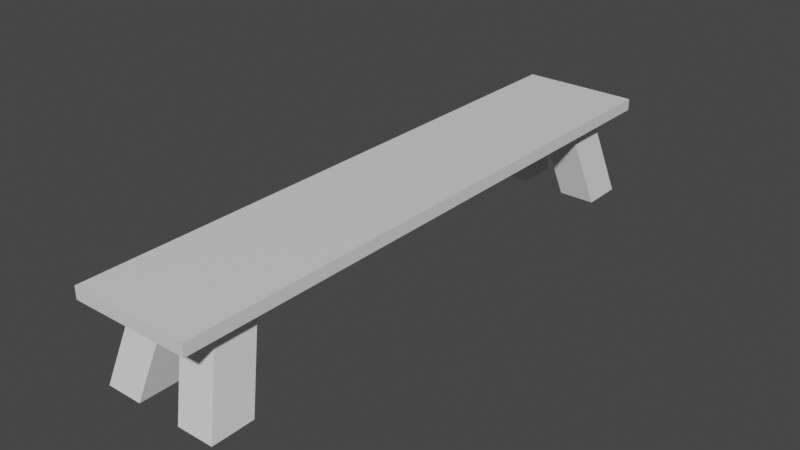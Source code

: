 # Source: Castle_Chair.blend  (saved by Blender 2.90.8; exported with 4.5.12 LTS)
import bpy
from mathutils import Matrix  # noqa: F401  (used for matrix-valued properties, if any)

bpy.ops.wm.read_factory_settings(use_empty=True)
scene = bpy.context.scene
scene.name = 'Scene'

# ---- collections
col_collection = bpy.data.collections.new('Collection'); scene.collection.children.link(col_collection)

# ---- materials (node trees are filled in below, after node groups)
mat_material = bpy.data.materials.new('Material')
mat_material.alpha_threshold = 0.0
mat_material.use_transparent_shadow = False
mat_material.line_color = (0.0, 0.0, 0.0, 1.0)

# ---- material node trees
mat_material.use_nodes = True; mat_material.node_tree.nodes.clear()
_N = mat_material.node_tree.nodes; _L = mat_material.node_tree.links
n0 = _N.new('ShaderNodeOutputMaterial'); n0.name = 'Material Output'; n0.location = (300, 300)
n1 = _N.new('ShaderNodeBsdfPrincipled'); n1.name = 'Principled BSDF'; n1.location = (10, 300)
n1.distribution = 'GGX'
n1.subsurface_method = 'BURLEY'
n1.inputs[2].default_value = 0.4
n1.inputs[3].default_value = 1.45
n1.inputs[27].default_value = (0.0, 0.0, 0.0, 1.0)
n1.inputs[28].default_value = 1.0
_L.new(n1.outputs[0], n0.inputs[0])
n0.is_active_output = True

# ---- world
world_world = bpy.data.worlds.new('World'); scene.world = world_world
world_world.use_nodes = True; world_world.node_tree.nodes.clear()
_N = world_world.node_tree.nodes; _L = world_world.node_tree.links
n0 = _N.new('ShaderNodeOutputWorld'); n0.name = 'World Output'; n0.location = (300, 300)
n1 = _N.new('ShaderNodeBackground'); n1.name = 'Background'; n1.location = (10, 300)
n1.inputs[0].default_value = (0.05088, 0.05088, 0.05088, 1.0)
_L.new(n1.outputs[0], n0.inputs[0])
n0.is_active_output = True
world_world.color = (0.05088, 0.05088, 0.05088)
world_world.use_sun_shadow = False
world_world.sun_shadow_jitter_overblur = 0.0

# ---- meshes
me_cube = bpy.data.meshes.new('Cube')
me_cube.from_pydata([(1.0, 1.0, 1.0), (1.0, 1.0, -1.0), (1.0, -1.0, 1.0), (1.0, -1.0, -1.0), (-1.0, 1.0, 1.0), (-1.0, 1.0, -1.0), (-1.0, -1.0, 1.0), (-1.0, -1.0, -1.0), (-1.0, 0.8595, -1.0), (-1.0, -0.8595, -1.0), (1.0, 0.8595, 1.0), (1.0, -0.8595, 1.0), (-1.0, -0.8595, 1.0), (-1.0, 0.8595, 1.0), (1.0, -0.8595, -1.0), (1.0, 0.8595, -1.0), (0.7257, 0.719, -1.0), (-0.7257, 0.719, -1.0), (0.7257, -0.719, -1.0), (-0.7257, -0.719, -1.0), (0.7257, 0.8595, -1.0), (-0.7257, 0.8595, -1.0), (0.7257, -0.8595, -1.0), (-0.7257, -0.8595, -1.0), (0.1086, 0.719, -1.0), (-0.1086, 0.719, -1.0), (0.1086, -0.719, -1.0), (-0.1086, -0.719, -1.0), (0.1086, 0.8595, -1.0), (-0.1086, 0.8595, -1.0), (0.1086, -0.8595, -1.0), (-0.1086, -0.8595, -1.0), (-0.3736, 0.8017, -15.22), (-0.9907, 0.8017, -15.22), (-0.3736, -0.8038, -15.22), (-0.9907, -0.8038, -15.22), (-0.3736, 0.9422, -15.22), (-0.9907, 0.9422, -15.22), (-0.3736, -0.9443, -15.22), (-0.9907, -0.9443, -15.22), (0.9907, -0.8038, -15.22), (0.9907, -0.9443, -15.22), (0.9907, 0.9422, -15.22), (0.9907, 0.8017, -15.22), (0.3736, 0.8017, -15.22), (0.3736, -0.8038, -15.22), (0.3736, 0.9422, -15.22), (0.3736, -0.9443, -15.22)], [], [(8, 13, 4, 5), (22, 14, 3), (14, 11, 2, 3), (15, 10, 11, 14), (20, 15, 16), (16, 15, 14, 18), (9, 12, 13, 8), (1, 15, 20), (1, 0, 10, 15), (7, 6, 12, 9), (18, 14, 22), (9, 19, 23), (28, 20, 42, 46), (5, 21, 8), (1, 20, 28), (8, 17, 19, 9), (24, 16, 18, 26), (8, 21, 17), (26, 18, 40, 45), (9, 23, 7), (30, 22, 3), (11, 12, 6, 2), (3, 2, 6, 7), (23, 31, 7), (31, 30, 3, 7), (5, 4, 0, 1), (31, 23, 39, 38), (29, 28, 24, 25), (17, 25, 27, 19), (25, 24, 26, 27), (10, 13, 12, 11), (0, 4, 13, 10), (5, 29, 21), (5, 1, 28, 29), (29, 25, 32, 36), (27, 26, 30, 31), (45, 40, 41, 47), (46, 42, 43, 44), (37, 36, 32, 33), (35, 34, 38, 39), (24, 28, 46, 44), (17, 21, 37, 33), (22, 30, 47, 41), (25, 17, 33, 32), (20, 16, 43, 42), (27, 31, 38, 34), (19, 27, 34, 35), (23, 19, 35, 39), (30, 26, 45, 47), (21, 29, 36, 37), (16, 24, 44, 43), (18, 22, 41, 40)])
_uv = me_cube.uv_layers.new(name='UVMap')
_uv.uv.foreach_set('vector', [0.375, 0.2083, 0.625, 0.2083, 0.625, 0.25, 0.375, 0.25, 0.3407, 0.7083, 0.375, 0.7083, 0.3407, 0.75, 0.375, 0.7083, 0.625, 0.7083, 0.625, 0.75, 0.375, 0.75, 0.375, 0.5833, 0.625, 0.5833, 0.625, 0.6667, 0.375, 0.6667, 0.3407, 0.5417, 0.375, 0.5833, 0.3407, 0.5833, 0.3407, 0.5833, 0.375, 0.5833, 0.375, 0.6667, 0.3407, 0.6667, 0.375, 0.08333, 0.625, 0.08333, 0.625, 0.1667, 0.375, 0.1667, 0.375, 0.5, 0.375, 0.5417, 0.3407, 0.5417, 0.375, 0.5, 0.625, 0.5, 0.625, 0.5417, 0.375, 0.5417, 0.375, 0.0, 0.625, 0.0, 0.625, 0.04167, 0.375, 0.04167, 0.3407, 0.6667, 0.375, 0.7083, 0.3407, 0.7083, 0.125, 0.6667, 0.1593, 0.6667, 0.1593, 0.7083, 0.2636, 0.5417, 0.3407, 0.5417, 0.3407, 0.5417, 0.2636, 0.5417, 0.1593, 0.5, 0.1593, 0.5417, 0.125, 0.5417, 0.3407, 0.5, 0.3407, 0.5417, 0.2636, 0.5417, 0.125, 0.5833, 0.1593, 0.5833, 0.1593, 0.6667, 0.125, 0.6667, 0.2636, 0.5833, 0.3407, 0.5833, 0.3407, 0.6667, 0.2636, 0.6667, 0.125, 0.5417, 0.1593, 0.5417, 0.1593, 0.5833, 0.2636, 0.6667, 0.3407, 0.6667, 0.3407, 0.6667, 0.2636, 0.6667, 0.125, 0.7083, 0.1593, 0.7083, 0.125, 0.75, 0.2636, 0.7083, 0.3407, 0.7083, 0.2636, 0.75, 0.7364, 0.7083, 0.7636, 0.7083, 0.7636, 0.75, 0.7364, 0.75, 0.375, 0.8614, 0.625, 0.8614, 0.625, 0.8886, 0.375, 0.8886, 0.1593, 0.7083, 0.2364, 0.7083, 0.1593, 0.75, 0.2364, 0.7083, 0.2636, 0.7083, 0.2636, 0.75, 0.2364, 0.75, 0.375, 0.3614, 0.625, 0.3614, 0.625, 0.3886, 0.375, 0.3886, 0.2364, 0.7083, 0.1593, 0.7083, 0.1593, 0.7083, 0.2364, 0.7083, 0.2364, 0.5417, 0.2636, 0.5417, 0.2636, 0.5833, 0.2364, 0.5833, 0.1593, 0.5833, 0.2364, 0.5833, 0.2364, 0.6667, 0.1593, 0.6667, 0.2364, 0.5833, 0.2636, 0.5833, 0.2636, 0.6667, 0.2364, 0.6667, 0.7364, 0.5833, 0.7636, 0.5833, 0.7636, 0.6667, 0.7364, 0.6667, 0.7364, 0.5, 0.7636, 0.5, 0.7636, 0.5417, 0.7364, 0.5417, 0.2364, 0.5, 0.2364, 0.5417, 0.1593, 0.5417, 0.2364, 0.5, 0.2636, 0.5, 0.2636, 0.5417, 0.2364, 0.5417, 0.2364, 0.5417, 0.2364, 0.5833, 0.2364, 0.5833, 0.2364, 0.5417, 0.2364, 0.6667, 0.2636, 0.6667, 0.2636, 0.7083, 0.2364, 0.7083, 0.2636, 0.6667, 0.3407, 0.6667, 0.3407, 0.7083, 0.2636, 0.7083, 0.2636, 0.5417, 0.3407, 0.5417, 0.3407, 0.5833, 0.2636, 0.5833, 0.1593, 0.5417, 0.2364, 0.5417, 0.2364, 0.5833, 0.1593, 0.5833, 0.1593, 0.6667, 0.2364, 0.6667, 0.2364, 0.7083, 0.1593, 0.7083, 0.2636, 0.5833, 0.2636, 0.5417, 0.2636, 0.5417, 0.2636, 0.5833, 0.1593, 0.5833, 0.1593, 0.5417, 0.1593, 0.5417, 0.1593, 0.5833, 0.3407, 0.7083, 0.2636, 0.7083, 0.2636, 0.7083, 0.3407, 0.7083, 0.2364, 0.5833, 0.1593, 0.5833, 0.1593, 0.5833, 0.2364, 0.5833, 0.3407, 0.5417, 0.3407, 0.5833, 0.3407, 0.5833, 0.3407, 0.5417, 0.2364, 0.6667, 0.2364, 0.7083, 0.2364, 0.7083, 0.2364, 0.6667, 0.1593, 0.6667, 0.2364, 0.6667, 0.2364, 0.6667, 0.1593, 0.6667, 0.1593, 0.7083, 0.1593, 0.6667, 0.1593, 0.6667, 0.1593, 0.7083, 0.2636, 0.7083, 0.2636, 0.6667, 0.2636, 0.6667, 0.2636, 0.7083, 0.1593, 0.5417, 0.2364, 0.5417, 0.2364, 0.5417, 0.1593, 0.5417, 0.3407, 0.5833, 0.2636, 0.5833, 0.2636, 0.5833, 0.3407, 0.5833, 0.3407, 0.6667, 0.3407, 0.7083, 0.3407, 0.7083, 0.3407, 0.6667])
me_cube.materials.append(mat_material)
me_cube.use_remesh_preserve_volume = False
me_cube.use_remesh_preserve_attributes = False
me_cube.use_mirror_vertex_groups = False
me_cube.update()

# ---- objects
ob_cube = bpy.data.objects.new('Cube', me_cube)

# ---- transforms, parenting, visibility, modifiers, constraints
ob_cube.location = (0.0, 0.0, 0.0)
ob_cube.scale = (0.1, 0.5, 0.01)
ob_cube.lock_rotations_4d = False
ob_cube.empty_display_type = 'ARROWS'
ob_cube.lineart.crease_threshold = 0.0

# ---- collection membership
col_collection.objects.link(ob_cube)

# ---- scene / render settings (as saved in the file)
scene.frame_start = 1; scene.frame_end = 250; scene.frame_set(1)
scene.render.engine = 'BLENDER_EEVEE_NEXT'
scene.cycles.use_denoising = False
scene.cycles.samples = 128
scene.cycles.sampling_pattern = 'TABULATED_SOBOL'
scene.cycles.use_adaptive_sampling = False
scene.cycles.use_light_tree = False
scene.view_settings.view_transform = 'Filmic'
bpy.context.view_layer.update()

# ---- added for rendering (the .blend has no active camera and no usable light): camera, sun
cam_auto = bpy.data.cameras.new('AutoCamera')
cam_auto.lens = 50.0
cam_auto.sensor_width = 36.0
cam_auto.clip_end = 1000.0
ob_auto_camera = bpy.data.objects.new('AutoCamera', cam_auto)
scene.collection.objects.link(ob_auto_camera)
ob_auto_camera.location = (0.955409, -1.14649, 0.693222)
ob_auto_camera.rotation_euler = (1.09748, -7.21219e-08, 0.694738)
scene.camera = ob_auto_camera
light_auto_sun = bpy.data.lights.new('AutoSun', 'SUN')
light_auto_sun.energy = 3.0
light_auto_sun.angle = 0.0523599
ob_auto_sun = bpy.data.objects.new('AutoSun', light_auto_sun)
scene.collection.objects.link(ob_auto_sun)
ob_auto_sun.rotation_euler = (0.872665, 0.174533, 0.523599)
bpy.context.view_layer.update()
